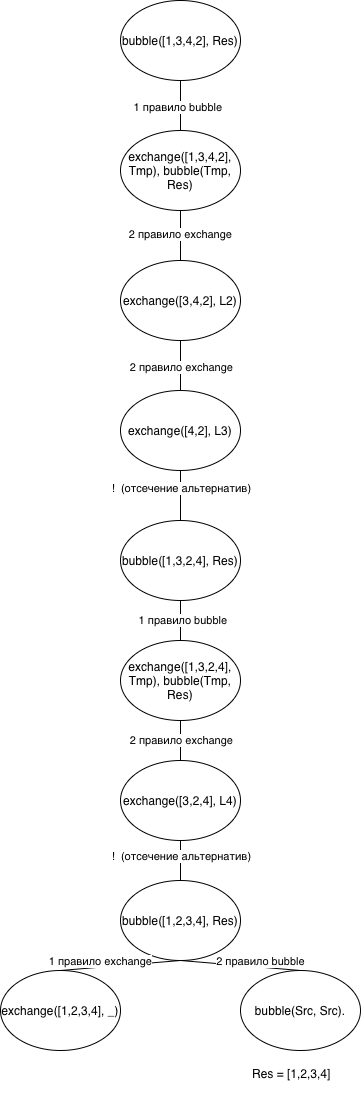

The diagram above was exported from draw.io. Its source (the exported page's mxGraphModel, read from the mxfile embedded in the PNG):
<mxGraphModel dx="1215" dy="580" grid="1" gridSize="10" guides="1" tooltips="1" connect="1" arrows="1" fold="1" page="1" pageScale="1" pageWidth="827" pageHeight="1169" math="0" shadow="0">
  <root>
    <mxCell id="0" />
    <mxCell id="1" parent="0" />
    <mxCell id="tZ_le-zo1e8rLagFvmTs-1" parent="1" style="ellipse;whiteSpace=wrap;html=1;" value="bubble([1,3,4,2], Res)" vertex="1">
      <mxGeometry height="80" width="120" x="350" y="80" as="geometry" />
    </mxCell>
    <mxCell id="tZ_le-zo1e8rLagFvmTs-2" parent="1" style="ellipse;whiteSpace=wrap;html=1;" value="exchange([1,3,4,2], Tmp), bubble(Tmp, Res)" vertex="1">
      <mxGeometry height="80" width="120" x="350" y="210" as="geometry" />
    </mxCell>
    <mxCell id="tZ_le-zo1e8rLagFvmTs-3" edge="1" parent="1" source="tZ_le-zo1e8rLagFvmTs-2" style="endArrow=none;html=1;rounded=0;entryX=0.5;entryY=1;entryDx=0;entryDy=0;exitX=0.5;exitY=0;exitDx=0;exitDy=0;" target="tZ_le-zo1e8rLagFvmTs-1" value="">
      <mxGeometry height="50" relative="1" width="50" as="geometry">
        <mxPoint x="260" y="200" as="sourcePoint" />
        <mxPoint x="310" y="150" as="targetPoint" />
      </mxGeometry>
    </mxCell>
    <mxCell id="tZ_le-zo1e8rLagFvmTs-4" connectable="0" parent="tZ_le-zo1e8rLagFvmTs-3" style="edgeLabel;html=1;align=center;verticalAlign=middle;resizable=0;points=[];" value="1 правило bubble&amp;nbsp;" vertex="1">
      <mxGeometry relative="1" x="-0.0571" y="2" as="geometry">
        <mxPoint as="offset" />
      </mxGeometry>
    </mxCell>
    <mxCell id="tZ_le-zo1e8rLagFvmTs-5" parent="1" style="ellipse;whiteSpace=wrap;html=1;" value="exchange([3,4,2], L2)" vertex="1">
      <mxGeometry height="80" width="120" x="350" y="340" as="geometry" />
    </mxCell>
    <mxCell id="tZ_le-zo1e8rLagFvmTs-6" edge="1" parent="1" source="tZ_le-zo1e8rLagFvmTs-5" style="endArrow=none;html=1;rounded=0;entryX=0.5;entryY=1;entryDx=0;entryDy=0;exitX=0.5;exitY=0;exitDx=0;exitDy=0;" target="tZ_le-zo1e8rLagFvmTs-2" value="">
      <mxGeometry height="50" relative="1" width="50" as="geometry">
        <mxPoint x="240" y="370" as="sourcePoint" />
        <mxPoint x="290" y="320" as="targetPoint" />
      </mxGeometry>
    </mxCell>
    <mxCell id="tZ_le-zo1e8rLagFvmTs-7" connectable="0" parent="tZ_le-zo1e8rLagFvmTs-6" style="edgeLabel;html=1;align=center;verticalAlign=middle;resizable=0;points=[];" value="2 правило exchange" vertex="1">
      <mxGeometry relative="1" x="0.08" y="1" as="geometry">
        <mxPoint as="offset" />
      </mxGeometry>
    </mxCell>
    <mxCell id="tZ_le-zo1e8rLagFvmTs-8" parent="1" style="ellipse;whiteSpace=wrap;html=1;" value="exchange([4,2], L3)" vertex="1">
      <mxGeometry height="80" width="120" x="350" y="470" as="geometry" />
    </mxCell>
    <mxCell id="tZ_le-zo1e8rLagFvmTs-9" edge="1" parent="1" source="tZ_le-zo1e8rLagFvmTs-8" style="endArrow=none;html=1;rounded=0;entryX=0.5;entryY=1;entryDx=0;entryDy=0;exitX=0.5;exitY=0;exitDx=0;exitDy=0;" target="tZ_le-zo1e8rLagFvmTs-5" value="">
      <mxGeometry height="50" relative="1" width="50" as="geometry">
        <mxPoint x="290" y="520" as="sourcePoint" />
        <mxPoint x="340" y="470" as="targetPoint" />
      </mxGeometry>
    </mxCell>
    <mxCell id="tZ_le-zo1e8rLagFvmTs-10" connectable="0" parent="tZ_le-zo1e8rLagFvmTs-9" style="edgeLabel;html=1;align=center;verticalAlign=middle;resizable=0;points=[];" value="2 правило exchange" vertex="1">
      <mxGeometry relative="1" x="-0.04" as="geometry">
        <mxPoint as="offset" />
      </mxGeometry>
    </mxCell>
    <mxCell id="tZ_le-zo1e8rLagFvmTs-11" parent="1" style="ellipse;whiteSpace=wrap;html=1;" value="bubble([1,3,2,4], Res)" vertex="1">
      <mxGeometry height="80" width="120" x="350" y="600" as="geometry" />
    </mxCell>
    <mxCell id="tZ_le-zo1e8rLagFvmTs-12" edge="1" parent="1" source="tZ_le-zo1e8rLagFvmTs-11" style="endArrow=none;html=1;rounded=0;entryX=0.5;entryY=1;entryDx=0;entryDy=0;exitX=0.5;exitY=0;exitDx=0;exitDy=0;" target="tZ_le-zo1e8rLagFvmTs-8" value="">
      <mxGeometry height="50" relative="1" width="50" as="geometry">
        <mxPoint x="330" y="630" as="sourcePoint" />
        <mxPoint x="380" y="580" as="targetPoint" />
      </mxGeometry>
    </mxCell>
    <mxCell id="tZ_le-zo1e8rLagFvmTs-13" connectable="0" parent="tZ_le-zo1e8rLagFvmTs-12" style="edgeLabel;html=1;align=center;verticalAlign=middle;resizable=0;points=[];" value="! &amp;nbsp;(отсечение альтернатив)" vertex="1">
      <mxGeometry relative="1" x="0.32" as="geometry">
        <mxPoint as="offset" />
      </mxGeometry>
    </mxCell>
    <mxCell id="tZ_le-zo1e8rLagFvmTs-14" parent="1" style="ellipse;whiteSpace=wrap;html=1;" value="exchange([1,3,2,4], Tmp), bubble(Tmp, Res)" vertex="1">
      <mxGeometry height="80" width="120" x="350" y="720" as="geometry" />
    </mxCell>
    <mxCell id="tZ_le-zo1e8rLagFvmTs-15" edge="1" parent="1" source="tZ_le-zo1e8rLagFvmTs-14" style="endArrow=none;html=1;rounded=0;entryX=0.5;entryY=1;entryDx=0;entryDy=0;exitX=0.5;exitY=0;exitDx=0;exitDy=0;" target="tZ_le-zo1e8rLagFvmTs-11" value="">
      <mxGeometry height="50" relative="1" width="50" as="geometry">
        <mxPoint x="250" y="790" as="sourcePoint" />
        <mxPoint x="300" y="740" as="targetPoint" />
      </mxGeometry>
    </mxCell>
    <mxCell id="tZ_le-zo1e8rLagFvmTs-16" connectable="0" parent="tZ_le-zo1e8rLagFvmTs-15" style="edgeLabel;html=1;align=center;verticalAlign=middle;resizable=0;points=[];" value="1 правило bubble&amp;nbsp;" vertex="1">
      <mxGeometry relative="1" x="0.05" y="-3" as="geometry">
        <mxPoint as="offset" />
      </mxGeometry>
    </mxCell>
    <mxCell id="tZ_le-zo1e8rLagFvmTs-17" parent="1" style="ellipse;whiteSpace=wrap;html=1;" value="exchange([3,2,4], L4)" vertex="1">
      <mxGeometry height="80" width="120" x="350" y="840" as="geometry" />
    </mxCell>
    <mxCell id="tZ_le-zo1e8rLagFvmTs-18" edge="1" parent="1" source="tZ_le-zo1e8rLagFvmTs-17" style="endArrow=none;html=1;rounded=0;entryX=0.5;entryY=1;entryDx=0;entryDy=0;exitX=0.5;exitY=0;exitDx=0;exitDy=0;" target="tZ_le-zo1e8rLagFvmTs-14" value="">
      <mxGeometry height="50" relative="1" width="50" as="geometry">
        <mxPoint x="330" y="880" as="sourcePoint" />
        <mxPoint x="380" y="830" as="targetPoint" />
      </mxGeometry>
    </mxCell>
    <mxCell id="tZ_le-zo1e8rLagFvmTs-19" connectable="0" parent="tZ_le-zo1e8rLagFvmTs-18" style="edgeLabel;html=1;align=center;verticalAlign=middle;resizable=0;points=[];" value="2 правило exchange" vertex="1">
      <mxGeometry relative="1" x="0.05" as="geometry">
        <mxPoint as="offset" />
      </mxGeometry>
    </mxCell>
    <mxCell id="tZ_le-zo1e8rLagFvmTs-20" parent="1" style="ellipse;whiteSpace=wrap;html=1;" value="bubble([1,2,3,4], Res)" vertex="1">
      <mxGeometry height="80" width="120" x="350" y="960" as="geometry" />
    </mxCell>
    <mxCell id="tZ_le-zo1e8rLagFvmTs-21" edge="1" parent="1" source="tZ_le-zo1e8rLagFvmTs-20" style="endArrow=none;html=1;rounded=0;entryX=0.5;entryY=1;entryDx=0;entryDy=0;exitX=0.5;exitY=0;exitDx=0;exitDy=0;" target="tZ_le-zo1e8rLagFvmTs-17" value="">
      <mxGeometry height="50" relative="1" width="50" as="geometry">
        <mxPoint x="220" y="990" as="sourcePoint" />
        <mxPoint x="270" y="940" as="targetPoint" />
      </mxGeometry>
    </mxCell>
    <mxCell id="tZ_le-zo1e8rLagFvmTs-22" connectable="0" parent="tZ_le-zo1e8rLagFvmTs-21" style="edgeLabel;html=1;align=center;verticalAlign=middle;resizable=0;points=[];" value="! &amp;nbsp;(отсечение альтернатив)" vertex="1">
      <mxGeometry relative="1" x="0.25" as="geometry">
        <mxPoint as="offset" />
      </mxGeometry>
    </mxCell>
    <mxCell id="tZ_le-zo1e8rLagFvmTs-23" parent="1" style="ellipse;whiteSpace=wrap;html=1;" value="exchange([1,2,3,4], _)" vertex="1">
      <mxGeometry height="80" width="120" x="230" y="1050" as="geometry" />
    </mxCell>
    <mxCell id="tZ_le-zo1e8rLagFvmTs-24" parent="1" style="ellipse;whiteSpace=wrap;html=1;" value="bubble(Src, Src)." vertex="1">
      <mxGeometry height="80" width="120" x="470" y="1050" as="geometry" />
    </mxCell>
    <mxCell id="tZ_le-zo1e8rLagFvmTs-25" edge="1" parent="1" source="tZ_le-zo1e8rLagFvmTs-23" style="endArrow=none;html=1;rounded=0;entryX=0.5;entryY=1;entryDx=0;entryDy=0;exitX=0.5;exitY=0;exitDx=0;exitDy=0;" target="tZ_le-zo1e8rLagFvmTs-20" value="">
      <mxGeometry height="50" relative="1" width="50" as="geometry">
        <mxPoint x="260" y="1070" as="sourcePoint" />
        <mxPoint x="310" y="1020" as="targetPoint" />
      </mxGeometry>
    </mxCell>
    <mxCell id="tZ_le-zo1e8rLagFvmTs-26" connectable="0" parent="tZ_le-zo1e8rLagFvmTs-25" style="edgeLabel;html=1;align=center;verticalAlign=middle;resizable=0;points=[];" value="1 правило exchange" vertex="1">
      <mxGeometry relative="1" x="-0.0814" y="1" as="geometry">
        <mxPoint x="-15" y="-4" as="offset" />
      </mxGeometry>
    </mxCell>
    <mxCell id="tZ_le-zo1e8rLagFvmTs-27" edge="1" parent="1" source="tZ_le-zo1e8rLagFvmTs-20" style="endArrow=none;html=1;rounded=0;exitX=0.5;exitY=1;exitDx=0;exitDy=0;entryX=0.5;entryY=0;entryDx=0;entryDy=0;" target="tZ_le-zo1e8rLagFvmTs-24" value="">
      <mxGeometry height="50" relative="1" width="50" as="geometry">
        <mxPoint x="500" y="1020" as="sourcePoint" />
        <mxPoint x="550" y="970" as="targetPoint" />
      </mxGeometry>
    </mxCell>
    <mxCell id="tZ_le-zo1e8rLagFvmTs-28" connectable="0" parent="tZ_le-zo1e8rLagFvmTs-27" style="edgeLabel;html=1;align=center;verticalAlign=middle;resizable=0;points=[];" value="2 правило bubble" vertex="1">
      <mxGeometry relative="1" x="0.0814" y="1" as="geometry">
        <mxPoint x="15" y="-4" as="offset" />
      </mxGeometry>
    </mxCell>
    <mxCell id="tZ_le-zo1e8rLagFvmTs-29" parent="1" style="text;whiteSpace=wrap;" value="Res = [1,2,3,4]" vertex="1">
      <mxGeometry height="40" width="110" x="480" y="1140" as="geometry" />
    </mxCell>
  </root>
</mxGraphModel>